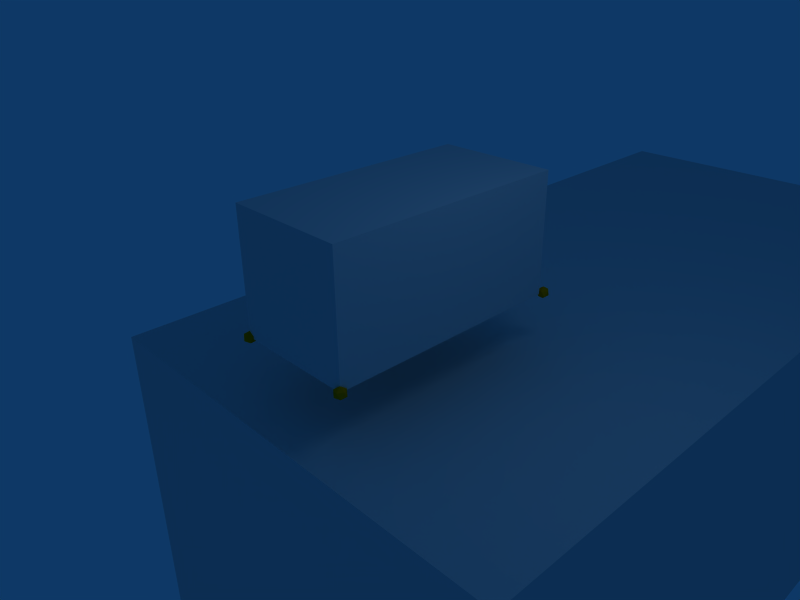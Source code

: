 # Source: basicOrientation7.5.1.blend  (saved by Blender 2.47.1; exported with 4.5.12 LTS)
import bpy
from mathutils import Matrix  # noqa: F401  (used for matrix-valued properties, if any)

bpy.ops.wm.read_factory_settings(use_empty=True)
scene = bpy.context.scene
scene.name = 'Scene'

# ---- collections
col_collection_1 = bpy.data.collections.new('Collection 1'); scene.collection.children.link(col_collection_1)
col_collection_2 = bpy.data.collections.new('Collection 2'); scene.collection.children.link(col_collection_2)
col_collection_2.hide_render = True
col_collection_2.hide_viewport = True

# ---- materials (node trees are filled in below, after node groups)
mat_material_001 = bpy.data.materials.new('Material.001')
mat_material_001.alpha_threshold = 0.0
mat_material_001.diffuse_color = (1.0, 0.5319, 0.0, 1.0)
mat_material_001.roughness = 0.5
mat_material_001.line_color = (0.0, 0.0, 0.0, 1.0)
mat_material = bpy.data.materials.new('Material')
mat_material.alpha_threshold = 0.0
mat_material.roughness = 0.5
mat_material.line_color = (0.0, 0.0, 0.0, 1.0)

# ---- material node trees

# ---- world
world_world = bpy.data.worlds.new('World'); scene.world = world_world
world_world.color = (0.05656, 0.2208, 0.4)
world_world.use_sun_shadow = False
world_world.sun_shadow_jitter_overblur = 0.0
world_world.cycles.sampling_method = 'MANUAL'
world_world.cycles.sample_map_resolution = 256

# ---- cameras
cam_camera = bpy.data.cameras.new('Camera')
cam_camera.passepartout_alpha = 0.2
cam_camera.clip_end = 100.0
cam_camera.lens = 35.0
cam_camera.ortho_scale = 7.314
cam_camera.show_passepartout = False
cam_camera.show_safe_areas = True
cam_camera.dof.focus_distance = 0.0
cam_camera.dof.aperture_fstop = 128.0

# ---- lights
light_spot = bpy.data.lights.new('Spot', 'POINT')
light_spot.transmission_factor = 0.0
light_spot.cutoff_distance = 30.0
light_spot.energy = 100.0
light_spot.shadow_buffer_clip_start = 1.001
light_spot.shadow_soft_size = 1.0
light_spot.shadow_maximum_resolution = 0.006
light_spot.use_absolute_resolution = True
light_spot.cycles.use_multiple_importance_sampling = False

# ---- meshes
me_marker = bpy.data.meshes.new('Marker')
me_marker.from_pydata([(0.0, 0.0, -0.1), (0.07236, -0.05257, -0.04472), (-0.02764, -0.08506, -0.04472), (-0.08944, 0.0, -0.04472), (-0.02764, 0.08506, -0.04472), (0.07236, 0.05257, -0.04472), (0.02764, -0.08506, 0.04472), (-0.07236, -0.05257, 0.04472), (-0.07236, 0.05257, 0.04472), (0.02764, 0.08506, 0.04472), (0.08944, 0.0, 0.04472), (0.0, 0.0, 0.1)], [], [(2, 0, 1), (1, 0, 5), (3, 0, 2), (4, 0, 3), (5, 0, 4), (1, 5, 10), (2, 1, 6), (3, 2, 7), (4, 3, 8), (5, 4, 9), (10, 6, 1), (6, 7, 2), (7, 8, 3), (8, 9, 4), (9, 10, 5), (6, 10, 11), (7, 6, 11), (8, 7, 11), (9, 8, 11), (10, 9, 11)])
_uv = me_marker.uv_layers.new(name='UVTex')
_uv.uv.foreach_set('vector', [0.0, 0.0, 1.0, 0.0, 1.0, 1.0, 0.0, 0.0, 1.0, 0.0, 1.0, 1.0, 0.0, 0.0, 1.0, 0.0, 1.0, 1.0, 0.0, 0.0, 1.0, 0.0, 1.0, 1.0, 0.0, 0.0, 1.0, 0.0, 1.0, 1.0, 0.0, 0.0, 1.0, 0.0, 1.0, 1.0, 0.0, 0.0, 1.0, 0.0, 1.0, 1.0, 0.0, 0.0, 1.0, 0.0, 1.0, 1.0, 0.0, 0.0, 1.0, 0.0, 1.0, 1.0, 0.0, 0.0, 1.0, 0.0, 1.0, 1.0, 0.0, 0.0, 1.0, 0.0, 1.0, 1.0, 0.0, 0.0, 1.0, 0.0, 1.0, 1.0, 0.0, 0.0, 1.0, 0.0, 1.0, 1.0, 0.0, 0.0, 1.0, 0.0, 1.0, 1.0, 0.0, 0.0, 1.0, 0.0, 1.0, 1.0, 0.0, 0.0, 1.0, 0.0, 1.0, 1.0, 0.0, 0.0, 1.0, 0.0, 1.0, 1.0, 0.0, 0.0, 1.0, 0.0, 1.0, 1.0, 0.0, 0.0, 1.0, 0.0, 1.0, 1.0, 0.0, 0.0, 1.0, 0.0, 1.0, 1.0])
me_marker.materials.append(mat_material_001)
me_marker.use_remesh_preserve_volume = False
me_marker.use_remesh_preserve_attributes = False
me_marker.use_mirror_vertex_groups = False
me_marker.update()
me_cube_004 = bpy.data.meshes.new('Cube.004')
me_cube_004.from_pydata([(1.0, 2.0, -1.0), (1.0, 0.0, -1.0), (-1.0, 2.384e-07, -1.0), (-1.0, 2.0, -1.0), (1.0, 2.0, 1.0), (1.0, -4.768e-07, 1.0), (-1.0, 3.576e-07, 1.0), (-1.0, 2.0, 1.0)], [], [(0, 1, 2, 3), (4, 7, 6, 5), (0, 4, 5, 1), (1, 5, 6, 2), (2, 6, 7, 3), (4, 0, 3, 7)])
_uv = me_cube_004.uv_layers.new(name='UVTex')
_uv.uv.foreach_set('vector', [0.0, 0.0, 1.0, 0.0, 1.0, 1.0, 0.0, 1.0, 0.0, 0.0, 1.0, 0.0, 1.0, 1.0, 0.0, 1.0, 0.0, 0.0, 1.0, 0.0, 1.0, 1.0, 0.0, 1.0, 0.0, 0.0, 1.0, 0.0, 1.0, 1.0, 0.0, 1.0, 0.0, 0.0, 1.0, 0.0, 1.0, 1.0, 0.0, 1.0, 0.0, 0.0, 1.0, 0.0, 1.0, 1.0, 0.0, 1.0])
me_cube_004.use_remesh_preserve_volume = False
me_cube_004.use_remesh_preserve_attributes = False
me_cube_004.use_mirror_vertex_groups = False
me_cube_004.update()
me_cube = bpy.data.meshes.new('Cube')
me_cube.from_pydata([(1.0, -5.96e-08, -1.0), (1.0, -2.0, -1.0), (-1.0, -2.0, -1.0), (-1.0, 3.576e-07, -1.0), (1.0, -5.364e-07, 1.0), (1.0, -2.0, 1.0), (-1.0, -2.0, 1.0), (-1.0, 0.0, 1.0)], [], [(0, 1, 2, 3), (4, 7, 6, 5), (0, 4, 5, 1), (1, 5, 6, 2), (2, 6, 7, 3), (4, 0, 3, 7)])
_uv = me_cube.uv_layers.new(name='UVTex')
_uv.uv.foreach_set('vector', [0.0, 0.0, 1.0, 0.0, 1.0, 1.0, 0.0, 1.0, 0.0, 0.0, 1.0, 0.0, 1.0, 1.0, 0.0, 1.0, 0.0, 0.0, 1.0, 0.0, 1.0, 1.0, 0.0, 1.0, 0.0, 0.0, 1.0, 0.0, 1.0, 1.0, 0.0, 1.0, 0.0, 0.0, 1.0, 0.0, 1.0, 1.0, 0.0, 1.0, 0.0, 0.0, 1.0, 0.0, 1.0, 1.0, 0.0, 1.0])
me_cube.use_remesh_preserve_volume = False
me_cube.use_remesh_preserve_attributes = False
me_cube.use_mirror_vertex_groups = False
me_cube.update()
me_cube_003 = bpy.data.meshes.new('Cube.003')
me_cube_003.from_pydata([(4.0, 4.0, -4.0), (4.0, -4.0, -4.0), (-4.0, -4.0, -4.0), (-4.0, 4.0, -4.0), (4.0, 4.0, 4.0), (4.0, -4.0, 4.0), (-4.0, -4.0, 4.0), (-4.0, 4.0, 4.0)], [], [(0, 1, 2, 3), (4, 7, 6, 5), (0, 4, 5, 1), (1, 5, 6, 2), (2, 6, 7, 3), (4, 0, 3, 7)])
me_cube_003.materials.append(mat_material)
me_cube_003.use_remesh_preserve_volume = False
me_cube_003.use_remesh_preserve_attributes = False
me_cube_003.use_mirror_vertex_groups = False
me_cube_003.update()
me_cube_002 = bpy.data.meshes.new('Cube.002')
me_cube_002.from_pydata([(4.0, 4.0, -4.0), (4.0, -4.0, -4.0), (-4.0, -4.0, -4.0), (-4.0, 4.0, -4.0), (4.0, 4.0, 4.0), (4.0, -4.0, 4.0), (-4.0, -4.0, 4.0), (-4.0, 4.0, 4.0)], [], [(0, 1, 2, 3), (4, 7, 6, 5), (0, 4, 5, 1), (1, 5, 6, 2), (2, 6, 7, 3), (4, 0, 3, 7)])
me_cube_002.materials.append(mat_material)
me_cube_002.use_remesh_preserve_volume = False
me_cube_002.use_remesh_preserve_attributes = False
me_cube_002.use_mirror_vertex_groups = False
me_cube_002.update()
me_cube_001 = bpy.data.meshes.new('Cube.001')
me_cube_001.from_pydata([(1.0, 4.0, -1.0), (1.0, -3.0, -1.0), (-1.0, -3.0, -1.0), (-1.0, 4.0, -1.0), (1.0, 4.0, 1.0), (1.0, -3.0, 1.0), (-1.0, -3.0, 1.0), (-1.0, 4.0, 1.0), (-1.0, 6.0, 3.0), (1.0, 6.0, 3.0), (-1.0, 6.0, -3.0), (1.0, 6.0, -3.0), (1.0, 9.0, -3.0), (-1.0, 9.0, -3.0), (1.0, 9.0, 3.0), (-1.0, 9.0, 3.0), (-1.0, 11.0, 1.0), (1.0, 11.0, 1.0), (-1.0, 11.0, -1.0), (1.0, 11.0, -1.0), (-1.0, -7.0, 1.0), (1.0, -7.0, 1.0), (-1.0, -7.0, -1.0), (1.0, -7.0, -1.0), (1.0, -7.0, 6.0), (-1.0, -7.0, 6.0), (-1.0, -3.0, 6.0), (1.0, -3.0, 6.0), (1.0, -7.0, -3.0), (-1.0, -7.0, -3.0), (-1.0, -3.0, -3.0), (1.0, -3.0, -3.0)], [], [(0, 1, 2, 3), (4, 7, 6, 5), (0, 4, 5, 1), (2, 6, 7, 3), (3, 7, 8, 10), (4, 0, 11, 9), (7, 4, 9, 8), (0, 3, 10, 11), (11, 10, 13, 12), (8, 9, 14, 15), (9, 11, 12, 14), (10, 8, 15, 13), (13, 15, 16, 18), (14, 12, 19, 17), (15, 14, 17, 16), (12, 13, 18, 19), (17, 19, 18, 16), (6, 2, 22, 20), (1, 5, 21, 23), (23, 21, 20, 22), (20, 21, 24, 25), (21, 5, 27, 24), (6, 20, 25, 26), (5, 6, 26, 27), (27, 26, 25, 24), (23, 22, 29, 28), (1, 23, 28, 31), (22, 2, 30, 29), (2, 1, 31, 30), (30, 31, 28, 29)])
me_cube_001.use_remesh_preserve_volume = False
me_cube_001.use_remesh_preserve_attributes = False
me_cube_001.use_mirror_vertex_groups = False
me_cube_001.update()

# ---- objects
ob_mc = bpy.data.objects.new('mC', me_marker)
ob_snail = bpy.data.objects.new('Snail', None)
ob_rayc = bpy.data.objects.new('RayC', None)
ob_head = bpy.data.objects.new('Head', me_cube_004)
ob_tail = bpy.data.objects.new('Tail', me_cube)
ob_ray4_1 = bpy.data.objects.new('Ray4.1', None)
ob_ray2_1 = bpy.data.objects.new('Ray2.1', None)
ob_ray1_1 = bpy.data.objects.new('Ray1.1', None)
ob_ray3_1 = bpy.data.objects.new('Ray3.1', None)
ob_ray2_2 = bpy.data.objects.new('Ray2.2', None)
ob_ray3_2 = bpy.data.objects.new('Ray3.2', None)
ob_ray4_2 = bpy.data.objects.new('Ray4.2', None)
ob_ray1_2 = bpy.data.objects.new('Ray1.2', None)
ob_cube_003 = bpy.data.objects.new('Cube.003', me_cube_003)
ob_cube_002 = bpy.data.objects.new('Cube.002', me_cube_002)
ob_m4_1 = bpy.data.objects.new('m4.1', me_marker)
ob_m2_1 = bpy.data.objects.new('m2.1', me_marker)
ob_m1_1 = bpy.data.objects.new('m1.1', me_marker)
ob_m3_1 = bpy.data.objects.new('m3.1', me_marker)
ob_m2_2 = bpy.data.objects.new('m2.2', me_marker)
ob_m3_2 = bpy.data.objects.new('m3.2', me_marker)
ob_m4_2 = bpy.data.objects.new('m4.2', me_marker)
ob_m1_2 = bpy.data.objects.new('m1.2', me_marker)
ob_lamp = bpy.data.objects.new('Lamp', light_spot)
ob_camera = bpy.data.objects.new('Camera', cam_camera)
ob_cube_001 = bpy.data.objects.new('Cube.001', me_cube_001)

# ---- transforms, parenting, visibility, modifiers, constraints
ob_mc.location = (0.0, 0.5, 0.0)
ob_mc.lock_rotations_4d = False
ob_mc.empty_display_type = 'ARROWS'
ob_mc.lineart.crease_threshold = 0.0
ob_snail.location = (0.0, 0.5, 1.0)
ob_snail.lock_rotations_4d = False
ob_snail.empty_display_type = 'ARROWS'
ob_snail.empty_image_offset = (0.0, 0.0)
ob_snail.lineart.crease_threshold = 0.0
ob_rayc.parent = ob_snail
ob_rayc.matrix_parent_inverse = Matrix(((1.0, 0.0, 0.0, 0.0), (0.0, 1.0, 0.0, -0.5), (0.0, 0.0, 1.0, -1.0), (0.0, 0.0, 0.0, 1.0)))
ob_rayc.location = (-2.384e-07, 0.5, 1.0)
ob_rayc.rotation_euler = (-3.142, 2.975e-07, 3.97e-08)
ob_rayc.lock_rotations_4d = False
ob_rayc.empty_display_type = 'SINGLE_ARROW'
ob_rayc.empty_image_offset = (0.0, 0.0)
ob_rayc.lineart.crease_threshold = 0.0
ob_head.parent = ob_snail
ob_head.matrix_parent_inverse = Matrix(((1.0, 0.0, 0.0, 0.0), (0.0, 1.0, 0.0, -0.5), (0.0, 0.0, 1.0, -1.0), (0.0, 0.0, 0.0, 1.0)))
ob_head.location = (0.0, 0.5, 1.0)
ob_head.lock_rotations_4d = False
ob_head.empty_display_type = 'ARROWS'
ob_head.lineart.crease_threshold = 0.0
ob_tail.parent = ob_snail
ob_tail.matrix_parent_inverse = Matrix(((1.0, 0.0, 0.0, 0.0), (0.0, 1.0, 0.0, -0.5), (0.0, 0.0, 1.0, -1.0), (0.0, 0.0, 0.0, 1.0)))
ob_tail.location = (0.0, 0.5, 1.0)
ob_tail.lock_rotations_4d = False
ob_tail.empty_display_type = 'ARROWS'
ob_tail.lineart.crease_threshold = 0.0
ob_ray4_1.parent = ob_snail
ob_ray4_1.matrix_parent_inverse = Matrix(((1.0, 0.0, 0.0, 0.0), (0.0, 1.0, 0.0, -0.5), (0.0, 0.0, 1.0, -1.0), (0.0, 0.0, 0.0, 1.0)))
ob_ray4_1.location = (-0.6, 1.1, 1.0)
ob_ray4_1.rotation_euler = (-2.356, 1.823e-07, 2.384e-07)
ob_ray4_1.lock_rotations_4d = False
ob_ray4_1.empty_display_type = 'SINGLE_ARROW'
ob_ray4_1.empty_image_offset = (0.0, 0.0)
ob_ray4_1.lineart.crease_threshold = 0.0
ob_ray2_1.parent = ob_snail
ob_ray2_1.matrix_parent_inverse = Matrix(((1.0, 0.0, 0.0, 0.0), (0.0, 1.0, 0.0, -0.5), (0.0, 0.0, 1.0, -1.0), (0.0, 0.0, 0.0, 1.0)))
ob_ray2_1.location = (0.6, -0.1, 1.0)
ob_ray2_1.rotation_euler = (0.7854, -3.142, 1.51e-07)
ob_ray2_1.lock_rotations_4d = False
ob_ray2_1.empty_display_type = 'SINGLE_ARROW'
ob_ray2_1.empty_image_offset = (0.0, 0.0)
ob_ray2_1.lineart.crease_threshold = 0.0
ob_ray1_1.parent = ob_snail
ob_ray1_1.matrix_parent_inverse = Matrix(((1.0, 0.0, 0.0, 0.0), (0.0, 1.0, 0.0, -0.5), (0.0, 0.0, 1.0, -1.0), (0.0, 0.0, 0.0, 1.0)))
ob_ray1_1.location = (0.6, 1.1, 1.0)
ob_ray1_1.rotation_euler = (-2.356, -9.667e-17, 2.334e-16)
ob_ray1_1.lock_rotations_4d = False
ob_ray1_1.empty_display_type = 'SINGLE_ARROW'
ob_ray1_1.empty_image_offset = (0.0, 0.0)
ob_ray1_1.lineart.crease_threshold = 0.0
ob_ray3_1.parent = ob_snail
ob_ray3_1.matrix_parent_inverse = Matrix(((1.0, 0.0, 0.0, 0.0), (0.0, 1.0, 0.0, -0.5), (0.0, 0.0, 1.0, -1.0), (0.0, 0.0, 0.0, 1.0)))
ob_ray3_1.location = (-0.6, -0.1, 1.0)
ob_ray3_1.rotation_euler = (0.7854, 3.142, 8.742e-08)
ob_ray3_1.lock_rotations_4d = False
ob_ray3_1.empty_display_type = 'SINGLE_ARROW'
ob_ray3_1.empty_image_offset = (0.0, 0.0)
ob_ray3_1.lineart.crease_threshold = 0.0
ob_ray2_2.parent = ob_snail
ob_ray2_2.matrix_parent_inverse = Matrix(((1.0, 0.0, 0.0, 0.0), (0.0, 1.0, 0.0, -0.5), (0.0, 0.0, 1.0, -1.0), (0.0, 0.0, 0.0, 1.0)))
ob_ray2_2.location = (0.7, -0.2, 1.0)
ob_ray2_2.rotation_euler = (-0.3491, 3.142, 0.7854)
ob_ray2_2.lock_rotations_4d = False
ob_ray2_2.empty_display_type = 'SINGLE_ARROW'
ob_ray2_2.empty_image_offset = (0.0, 0.0)
ob_ray2_2.lineart.crease_threshold = 0.0
ob_ray3_2.parent = ob_snail
ob_ray3_2.matrix_parent_inverse = Matrix(((1.0, 0.0, 0.0, 0.0), (0.0, 1.0, 0.0, -0.5), (0.0, 0.0, 1.0, -1.0), (0.0, 0.0, 0.0, 1.0)))
ob_ray3_2.location = (-0.7, -0.2, 1.0)
ob_ray3_2.rotation_euler = (-0.3491, 3.142, -0.7854)
ob_ray3_2.lock_rotations_4d = False
ob_ray3_2.empty_display_type = 'SINGLE_ARROW'
ob_ray3_2.empty_image_offset = (0.0, 0.0)
ob_ray3_2.lineart.crease_threshold = 0.0
ob_ray4_2.parent = ob_snail
ob_ray4_2.matrix_parent_inverse = Matrix(((1.0, 0.0, 0.0, 0.0), (0.0, 1.0, 0.0, -0.5), (0.0, 0.0, 1.0, -1.0), (0.0, 0.0, 0.0, 1.0)))
ob_ray4_2.location = (-0.7, 1.2, 1.0)
ob_ray4_2.rotation_euler = (2.793, 4.762e-08, 0.7854)
ob_ray4_2.lock_rotations_4d = False
ob_ray4_2.empty_display_type = 'SINGLE_ARROW'
ob_ray4_2.empty_image_offset = (0.0, 0.0)
ob_ray4_2.lineart.crease_threshold = 0.0
ob_ray1_2.parent = ob_snail
ob_ray1_2.matrix_parent_inverse = Matrix(((1.0, 0.0, 0.0, 0.0), (0.0, 1.0, 0.0, -0.5), (0.0, 0.0, 1.0, -1.0), (0.0, 0.0, 0.0, 1.0)))
ob_ray1_2.location = (0.7, 1.2, 1.0)
ob_ray1_2.rotation_euler = (2.793, 2.735e-09, -0.7854)
ob_ray1_2.lock_rotations_4d = False
ob_ray1_2.empty_display_type = 'SINGLE_ARROW'
ob_ray1_2.empty_image_offset = (0.0, 0.0)
ob_ray1_2.lineart.crease_threshold = 0.0
ob_cube_003.location = (0.0, 2.0, -5.0)
ob_cube_003.lock_rotations_4d = False
ob_cube_003.empty_display_type = 'ARROWS'
ob_cube_003.lineart.crease_threshold = 0.0
ob_cube_002.location = (0.0, 10.0, -5.0)
ob_cube_002.lock_rotations_4d = False
ob_cube_002.empty_display_type = 'ARROWS'
ob_cube_002.lineart.crease_threshold = 0.0
ob_m4_1.location = (-1.0, 2.6, 0.0)
ob_m4_1.lock_rotations_4d = False
ob_m4_1.empty_display_type = 'ARROWS'
ob_m4_1.lineart.crease_threshold = 0.0
ob_m2_1.location = (1.0, -1.5, 0.0)
ob_m2_1.lock_rotations_4d = False
ob_m2_1.empty_display_type = 'ARROWS'
ob_m2_1.lineart.crease_threshold = 0.0
ob_m1_1.location = (1.0, 2.6, 0.0)
ob_m1_1.lock_rotations_4d = False
ob_m1_1.empty_display_type = 'ARROWS'
ob_m1_1.lineart.crease_threshold = 0.0
ob_m3_1.location = (-1.0, -1.5, 0.0)
ob_m3_1.lock_rotations_4d = False
ob_m3_1.empty_display_type = 'ARROWS'
ob_m3_1.lineart.crease_threshold = 0.0
ob_m2_2.location = (0.5, 0.0, 0.0)
ob_m2_2.lock_rotations_4d = False
ob_m2_2.empty_display_type = 'ARROWS'
ob_m2_2.lineart.crease_threshold = 0.0
ob_m3_2.location = (-0.5, 0.0, 0.0)
ob_m3_2.lock_rotations_4d = False
ob_m3_2.empty_display_type = 'ARROWS'
ob_m3_2.lineart.crease_threshold = 0.0
ob_m4_2.location = (-0.5, 1.0, 0.0)
ob_m4_2.lock_rotations_4d = False
ob_m4_2.empty_display_type = 'ARROWS'
ob_m4_2.lineart.crease_threshold = 0.0
ob_m1_2.location = (0.5, 1.0, 0.0)
ob_m1_2.lock_rotations_4d = False
ob_m1_2.empty_display_type = 'ARROWS'
ob_m1_2.lineart.crease_threshold = 0.0
ob_lamp.location = (4.076, 1.005, 5.904)
ob_lamp.rotation_euler = (0.6503, 0.05522, 1.866)
ob_lamp.lock_rotations_4d = False
ob_lamp.empty_display_type = 'ARROWS'
ob_lamp.color = (0.0, 0.0, 0.0, 0.0)
ob_lamp.hide_select = True
ob_lamp.lineart.crease_threshold = 0.0
ob_camera.location = (7.481, -6.508, 5.344)
ob_camera.rotation_euler = (1.109, 0.01082, 0.8149)
ob_camera.lock_rotations_4d = False
ob_camera.empty_display_type = 'ARROWS'
ob_camera.color = (0.0, 0.0, 0.0, 0.0)
ob_camera.hide_select = True
ob_camera.display_type = 'WIRE'
ob_camera.lineart.crease_threshold = 0.0
ob_cube_001.location = (0.0, 0.0, -3.0)
ob_cube_001.lock_rotations_4d = False
ob_cube_001.empty_display_type = 'ARROWS'
ob_cube_001.lineart.crease_threshold = 0.0

# ---- collection membership
col_collection_1.objects.link(ob_mc)
col_collection_1.objects.link(ob_snail)
col_collection_1.objects.link(ob_rayc)
col_collection_1.objects.link(ob_head)
col_collection_1.objects.link(ob_tail)
col_collection_1.objects.link(ob_ray4_1)
col_collection_1.objects.link(ob_ray2_1)
col_collection_1.objects.link(ob_ray1_1)
col_collection_1.objects.link(ob_ray3_1)
col_collection_1.objects.link(ob_ray2_2)
col_collection_1.objects.link(ob_ray3_2)
col_collection_1.objects.link(ob_ray4_2)
col_collection_1.objects.link(ob_ray1_2)
col_collection_1.objects.link(ob_cube_003)
col_collection_1.objects.link(ob_cube_002)
col_collection_1.objects.link(ob_m4_1)
col_collection_1.objects.link(ob_m2_1)
col_collection_1.objects.link(ob_m1_1)
col_collection_1.objects.link(ob_m3_1)
col_collection_1.objects.link(ob_m2_2)
col_collection_1.objects.link(ob_m3_2)
col_collection_1.objects.link(ob_m4_2)
col_collection_1.objects.link(ob_m1_2)
col_collection_1.objects.link(ob_lamp)
col_collection_1.objects.link(ob_camera)
col_collection_2.objects.link(ob_cube_001)

# ---- scene / render settings (as saved in the file)
scene.camera = ob_camera
scene.frame_start = 1; scene.frame_end = 250; scene.frame_set(1)
scene.render.engine = 'BLENDER_EEVEE_NEXT'
scene.render.image_settings.file_format = 'JPEG'
scene.render.image_settings.color_mode = 'RGB'
scene.render.image_settings.compression = 90
scene.render.resolution_x = 800
scene.render.resolution_y = 600
scene.render.pixel_aspect_x = 100.0
scene.render.pixel_aspect_y = 100.0
scene.render.fps = 25
scene.render.dither_intensity = 0.0
scene.render.use_compositing = False
scene.render.use_sequencer = False
scene.render.bake_margin = 2
scene.render.bake_bias = 0.0
scene.render.use_stamp_time = False
scene.render.use_stamp_date = False
scene.render.use_stamp_frame = False
scene.render.use_stamp_camera = False
scene.render.use_stamp_scene = False
scene.render.use_stamp_filename = False
scene.render.use_stamp_render_time = False
scene.render.stamp_font_size = 0
scene.cycles.use_denoising = False
scene.cycles.samples = 10
scene.cycles.sampling_pattern = 'TABULATED_SOBOL'
scene.cycles.light_sampling_threshold = 0.0
scene.cycles.use_adaptive_sampling = False
scene.cycles.use_light_tree = False
scene.cycles.blur_glossy = 0.0
scene.cycles.volume_bounces = 1
scene.cycles.pixel_filter_type = 'GAUSSIAN'
scene.cycles.sample_clamp_indirect = 0.0
scene.view_settings.view_transform = 'Raw'
bpy.context.view_layer.update()
